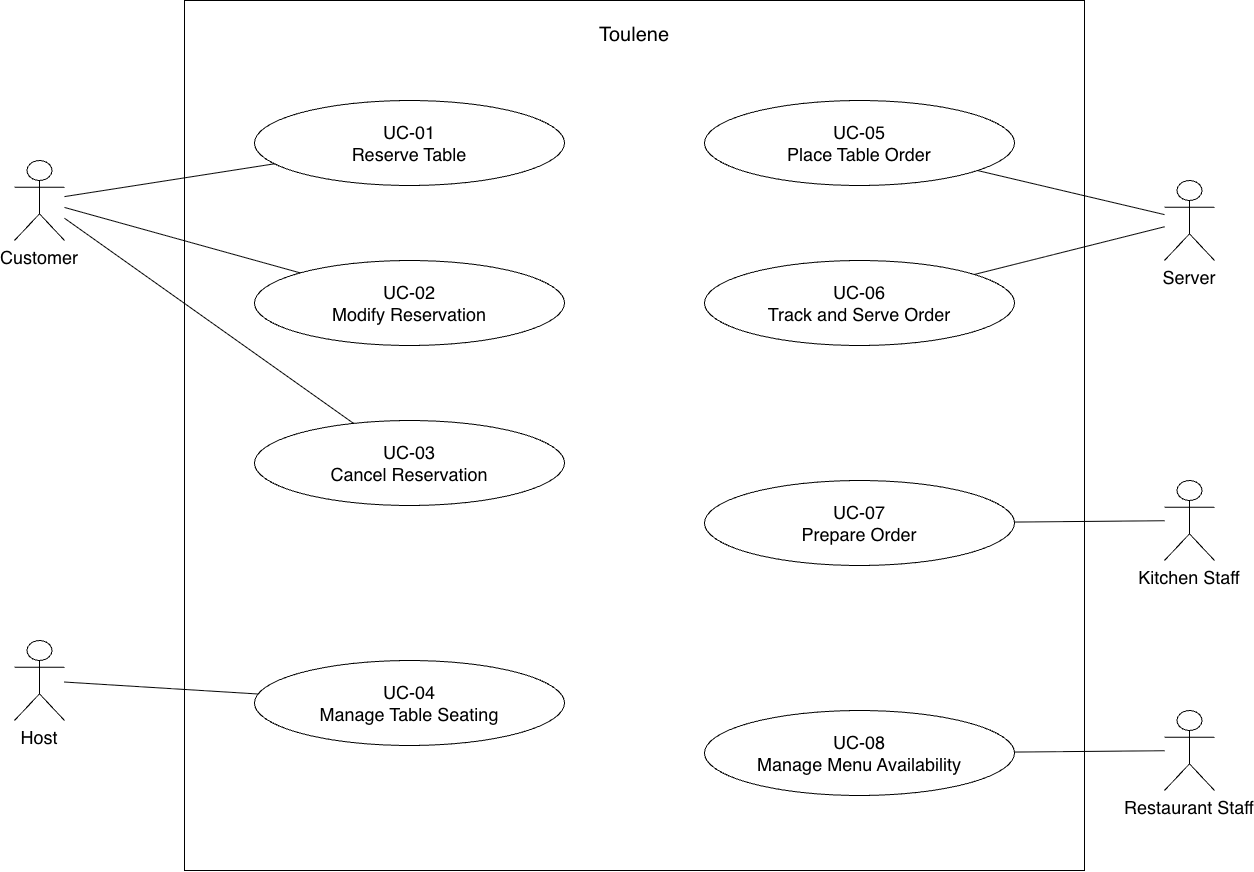

The diagram above was exported from draw.io. Its source (the exported page's mxGraphModel, read from the mxfile embedded in the PNG):
<mxGraphModel dx="1374" dy="3015" grid="1" gridSize="10" guides="1" tooltips="1" connect="1" arrows="1" fold="1" page="1" pageScale="1" pageWidth="850" pageHeight="1100" math="0" shadow="0">
  <root>
    <mxCell id="0" />
    <mxCell id="1" parent="0" />
    <mxCell id="boundary" parent="1" style="rounded=0;html=0;fillColor=#ffffff;strokeColor=#000000;verticalAlign=top;spacingTop=15;fontSize=20;" value="Toulene" vertex="1">
      <mxGeometry height="870" width="900" x="250" y="40" as="geometry" />
    </mxCell>
    <mxCell id="customer" parent="1" style="shape=umlActor;verticalLabelPosition=bottom;verticalAlign=top;html=0;fillColor=#ffffff;strokeColor=#000000;fontSize=18;" value="Customer" vertex="1">
      <mxGeometry height="80" width="50" x="80" y="200" as="geometry" />
    </mxCell>
    <mxCell id="host" parent="1" style="shape=umlActor;verticalLabelPosition=bottom;verticalAlign=top;html=0;fillColor=#ffffff;strokeColor=#000000;fontSize=18;" value="Host" vertex="1">
      <mxGeometry height="80" width="50" x="80" y="680" as="geometry" />
    </mxCell>
    <mxCell id="server" parent="1" style="shape=umlActor;verticalLabelPosition=bottom;verticalAlign=top;html=0;fillColor=#ffffff;strokeColor=#000000;fontSize=18;" value="Server" vertex="1">
      <mxGeometry height="80" width="50" x="1230" y="220" as="geometry" />
    </mxCell>
    <mxCell id="kitchen" parent="1" style="shape=umlActor;verticalLabelPosition=bottom;verticalAlign=top;html=0;fillColor=#ffffff;strokeColor=#000000;fontSize=18;" value="Kitchen Staff" vertex="1">
      <mxGeometry height="80" width="50" x="1230" y="520" as="geometry" />
    </mxCell>
    <mxCell id="staff" parent="1" style="shape=umlActor;verticalLabelPosition=bottom;verticalAlign=top;html=0;fillColor=#ffffff;strokeColor=#000000;fontSize=18;" value="Restaurant Staff" vertex="1">
      <mxGeometry height="80" width="50" x="1230" y="750" as="geometry" />
    </mxCell>
    <mxCell id="uc1" parent="1" style="ellipse;whiteSpace=wrap;html=0;fillColor=#ffffff;strokeColor=#000000;fontSize=18;" value="UC-01&#10;Reserve Table" vertex="1">
      <mxGeometry height="85" width="310" x="320" y="140" as="geometry" />
    </mxCell>
    <mxCell id="e0" edge="1" parent="1" source="customer" style="endArrow=none;startArrow=none;strokeColor=#000000;" target="uc1">
      <mxGeometry relative="1" as="geometry" />
    </mxCell>
    <mxCell id="uc2" parent="1" style="ellipse;whiteSpace=wrap;html=0;fillColor=#ffffff;strokeColor=#000000;fontSize=18;" value="UC-02&#10;Modify Reservation" vertex="1">
      <mxGeometry height="85" width="310" x="320" y="300" as="geometry" />
    </mxCell>
    <mxCell id="e1" edge="1" parent="1" source="customer" style="endArrow=none;startArrow=none;strokeColor=#000000;" target="uc2">
      <mxGeometry relative="1" as="geometry" />
    </mxCell>
    <mxCell id="uc3" parent="1" style="ellipse;whiteSpace=wrap;html=0;fillColor=#ffffff;strokeColor=#000000;fontSize=18;" value="UC-03&#10;Cancel Reservation" vertex="1">
      <mxGeometry height="85" width="310" x="320" y="460" as="geometry" />
    </mxCell>
    <mxCell id="e2" edge="1" parent="1" source="customer" style="endArrow=none;startArrow=none;strokeColor=#000000;" target="uc3">
      <mxGeometry relative="1" as="geometry" />
    </mxCell>
    <mxCell id="uc4" parent="1" style="ellipse;whiteSpace=wrap;html=0;fillColor=#ffffff;strokeColor=#000000;fontSize=18;" value="UC-04&#10;Manage Table Seating" vertex="1">
      <mxGeometry height="85" width="310" x="320" y="700" as="geometry" />
    </mxCell>
    <mxCell id="e3" edge="1" parent="1" source="host" style="endArrow=none;startArrow=none;strokeColor=#000000;" target="uc4">
      <mxGeometry relative="1" as="geometry" />
    </mxCell>
    <mxCell id="uc5" parent="1" style="ellipse;whiteSpace=wrap;html=0;fillColor=#ffffff;strokeColor=#000000;fontSize=18;" value="UC-05&#10;Place Table Order" vertex="1">
      <mxGeometry height="85" width="310" x="770" y="140" as="geometry" />
    </mxCell>
    <mxCell id="e4" edge="1" parent="1" source="server" style="endArrow=none;startArrow=none;strokeColor=#000000;" target="uc5">
      <mxGeometry relative="1" as="geometry" />
    </mxCell>
    <mxCell id="uc6" parent="1" style="ellipse;whiteSpace=wrap;html=0;fillColor=#ffffff;strokeColor=#000000;fontSize=18;" value="UC-06&#10;Track and Serve Order" vertex="1">
      <mxGeometry height="85" width="310" x="770" y="300" as="geometry" />
    </mxCell>
    <mxCell id="e5" edge="1" parent="1" source="server" style="endArrow=none;startArrow=none;strokeColor=#000000;" target="uc6">
      <mxGeometry relative="1" as="geometry" />
    </mxCell>
    <mxCell id="uc7" parent="1" style="ellipse;whiteSpace=wrap;html=0;fillColor=#ffffff;strokeColor=#000000;fontSize=18;" value="UC-07&#10;Prepare Order" vertex="1">
      <mxGeometry height="85" width="310" x="770" y="520" as="geometry" />
    </mxCell>
    <mxCell id="e6" edge="1" parent="1" source="kitchen" style="endArrow=none;startArrow=none;strokeColor=#000000;" target="uc7">
      <mxGeometry relative="1" as="geometry" />
    </mxCell>
    <mxCell id="uc8" parent="1" style="ellipse;whiteSpace=wrap;html=0;fillColor=#ffffff;strokeColor=#000000;fontSize=18;" value="UC-08&#10;Manage Menu Availability" vertex="1">
      <mxGeometry height="85" width="310" x="770" y="750" as="geometry" />
    </mxCell>
    <mxCell id="e7" edge="1" parent="1" source="staff" style="endArrow=none;startArrow=none;strokeColor=#000000;" target="uc8">
      <mxGeometry relative="1" as="geometry" />
    </mxCell>
  </root>
</mxGraphModel>